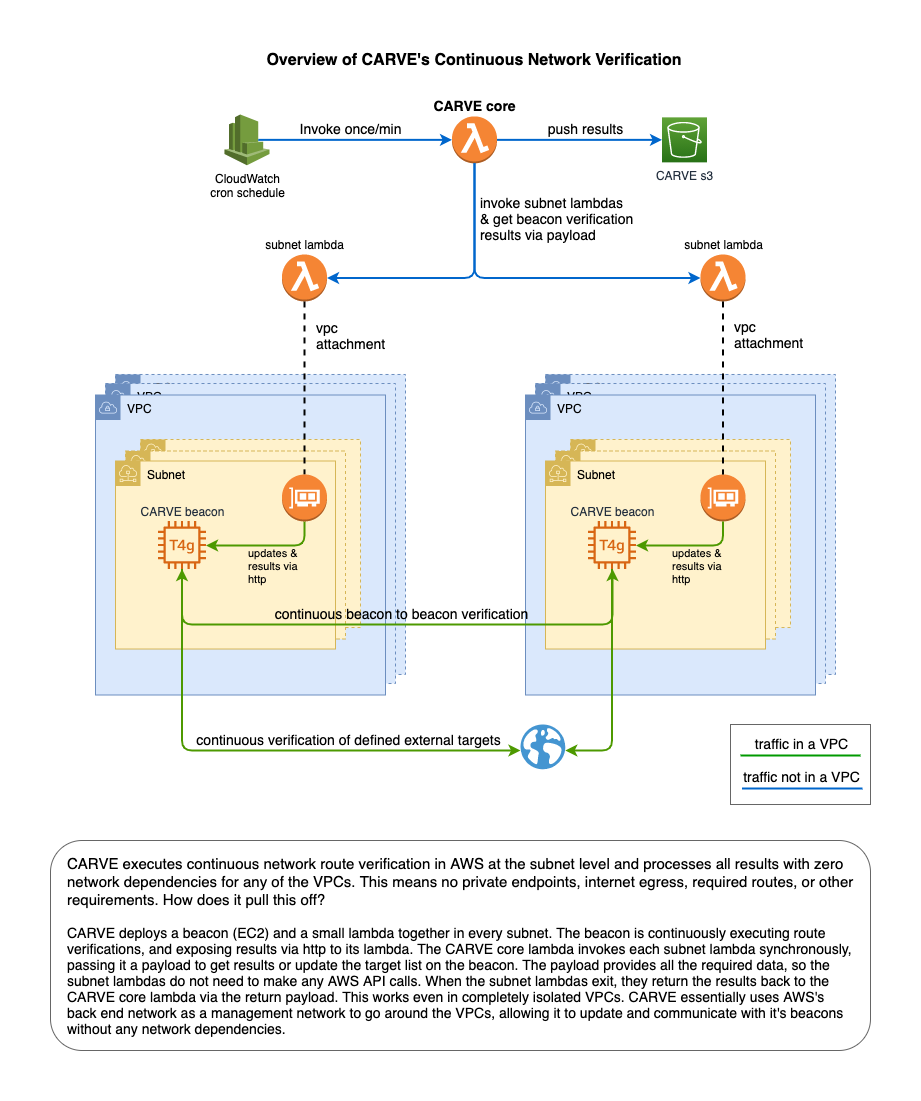

The diagram above was exported from draw.io. Its source (the exported page's mxGraphModel, read from the mxfile embedded in the PNG):
<mxGraphModel dx="1961" dy="1114" grid="1" gridSize="10" guides="1" tooltips="1" connect="1" arrows="1" fold="1" page="1" pageScale="1" pageWidth="850" pageHeight="1100" math="0" shadow="0">
  <root>
    <mxCell id="0" />
    <mxCell id="1" parent="0" />
    <mxCell id="SYnAI_vluwFBR3BpvA5g-3" value="" style="rounded=0;whiteSpace=wrap;html=1;fontSize=14;strokeColor=#666666;" vertex="1" parent="1">
      <mxGeometry x="-160" y="704" width="140" height="80" as="geometry" />
    </mxCell>
    <mxCell id="pluKkajCRmevpOVnRKAG-66" value="VPC" style="outlineConnect=0;html=1;whiteSpace=wrap;fontSize=12;fontStyle=0;shape=mxgraph.aws4.group;grIcon=mxgraph.aws4.group_vpc;strokeColor=#6c8ebf;fillColor=#dae8fc;verticalAlign=top;align=left;spacingLeft=30;dashed=1;shadow=0;sketch=0;" parent="1" vertex="1">
      <mxGeometry x="-345" y="353.98" width="290" height="300" as="geometry" />
    </mxCell>
    <mxCell id="pluKkajCRmevpOVnRKAG-65" value="VPC" style="outlineConnect=0;html=1;whiteSpace=wrap;fontSize=12;fontStyle=0;shape=mxgraph.aws4.group;grIcon=mxgraph.aws4.group_vpc;strokeColor=#6c8ebf;fillColor=#dae8fc;verticalAlign=top;align=left;spacingLeft=30;dashed=1;shadow=0;sketch=0;" parent="1" vertex="1">
      <mxGeometry x="-355" y="363.01000000000005" width="290" height="300" as="geometry" />
    </mxCell>
    <mxCell id="pluKkajCRmevpOVnRKAG-50" value="VPC" style="outlineConnect=0;html=1;whiteSpace=wrap;fontSize=12;fontStyle=0;shape=mxgraph.aws4.group;grIcon=mxgraph.aws4.group_vpc;strokeColor=#6c8ebf;fillColor=#dae8fc;verticalAlign=top;align=left;spacingLeft=30;dashed=0;shadow=0;sketch=0;" parent="1" vertex="1">
      <mxGeometry x="-365" y="374.5" width="290" height="300" as="geometry" />
    </mxCell>
    <mxCell id="pluKkajCRmevpOVnRKAG-64" value="" style="outlineConnect=0;html=1;whiteSpace=wrap;fontSize=12;fontStyle=0;shape=mxgraph.aws4.group;grIcon=mxgraph.aws4.group_subnet;strokeColor=#d6b656;fillColor=#fff2cc;verticalAlign=top;align=left;spacingLeft=30;dashed=1;shadow=0;sketch=0;" parent="1" vertex="1">
      <mxGeometry x="-320" y="419" width="220" height="188.02" as="geometry" />
    </mxCell>
    <mxCell id="pluKkajCRmevpOVnRKAG-63" value="" style="outlineConnect=0;html=1;whiteSpace=wrap;fontSize=12;fontStyle=0;shape=mxgraph.aws4.group;grIcon=mxgraph.aws4.group_subnet;strokeColor=#d6b656;fillColor=#fff2cc;verticalAlign=top;align=left;spacingLeft=30;dashed=1;shadow=0;sketch=0;" parent="1" vertex="1">
      <mxGeometry x="-335" y="430.49" width="220" height="188.02" as="geometry" />
    </mxCell>
    <mxCell id="pluKkajCRmevpOVnRKAG-52" value="Subnet" style="outlineConnect=0;html=1;whiteSpace=wrap;fontSize=12;fontStyle=0;shape=mxgraph.aws4.group;grIcon=mxgraph.aws4.group_subnet;strokeColor=#d6b656;fillColor=#fff2cc;verticalAlign=top;align=left;spacingLeft=30;dashed=0;shadow=0;sketch=0;" parent="1" vertex="1">
      <mxGeometry x="-345" y="440.5" width="220" height="188.02" as="geometry" />
    </mxCell>
    <mxCell id="pluKkajCRmevpOVnRKAG-6" value="subnet lambda" style="outlineConnect=0;dashed=0;verticalLabelPosition=top;verticalAlign=bottom;align=center;html=1;shape=mxgraph.aws3.lambda_function;fillColor=#F58534;gradientColor=none;aspect=fixed;labelPosition=center;" parent="1" vertex="1">
      <mxGeometry x="-190" y="233.99" width="45" height="46.96" as="geometry" />
    </mxCell>
    <mxCell id="pluKkajCRmevpOVnRKAG-7" value="CloudWatch&lt;br&gt;cron schedule" style="outlineConnect=0;dashed=0;verticalLabelPosition=bottom;verticalAlign=top;align=center;html=1;shape=mxgraph.aws3.cloudwatch;fillColor=#759C3E;gradientColor=none;aspect=fixed;" parent="1" vertex="1">
      <mxGeometry x="-666" y="93.995" width="45" height="50.73" as="geometry" />
    </mxCell>
    <mxCell id="pluKkajCRmevpOVnRKAG-51" value="CARVE beacon" style="outlineConnect=0;fontColor=#232F3E;gradientColor=none;fillColor=#D86613;strokeColor=none;dashed=0;verticalLabelPosition=top;verticalAlign=bottom;align=center;html=1;fontSize=12;fontStyle=0;aspect=fixed;pointerEvents=1;shape=mxgraph.aws4.t4g_instance;shadow=0;sketch=0;labelPosition=center;" parent="1" vertex="1">
      <mxGeometry x="-302.5" y="500.5" width="48" height="48" as="geometry" />
    </mxCell>
    <mxCell id="pluKkajCRmevpOVnRKAG-56" value="" style="outlineConnect=0;dashed=0;verticalLabelPosition=bottom;verticalAlign=top;align=center;html=1;shape=mxgraph.aws3.elastic_network_interface;fillColor=#F58534;gradientColor=none;shadow=0;sketch=0;strokeColor=#000000;strokeWidth=1;aspect=fixed;" parent="1" vertex="1">
      <mxGeometry x="-190" y="453.98" width="45" height="46.96" as="geometry" />
    </mxCell>
    <mxCell id="pluKkajCRmevpOVnRKAG-57" value="" style="endArrow=none;html=1;entryX=0.5;entryY=0;entryDx=0;entryDy=0;entryPerimeter=0;exitX=0.5;exitY=1;exitDx=0;exitDy=0;exitPerimeter=0;dashed=1;strokeWidth=2;endFill=0;" parent="1" source="pluKkajCRmevpOVnRKAG-6" target="pluKkajCRmevpOVnRKAG-56" edge="1">
      <mxGeometry width="50" height="50" relative="1" as="geometry">
        <mxPoint x="-100" y="306.98" as="sourcePoint" />
        <mxPoint x="-100" y="313.98" as="targetPoint" />
      </mxGeometry>
    </mxCell>
    <mxCell id="pluKkajCRmevpOVnRKAG-98" value="vpc&lt;br&gt;&lt;div&gt;attachment&lt;/div&gt;" style="edgeLabel;html=1;align=left;verticalAlign=middle;resizable=0;points=[];fontSize=14;labelBackgroundColor=none;" parent="pluKkajCRmevpOVnRKAG-57" vertex="1" connectable="0">
      <mxGeometry x="0.0574" relative="1" as="geometry">
        <mxPoint x="9" y="-58" as="offset" />
      </mxGeometry>
    </mxCell>
    <mxCell id="pluKkajCRmevpOVnRKAG-58" value="" style="endArrow=classic;html=1;exitX=0.5;exitY=1;exitDx=0;exitDy=0;exitPerimeter=0;edgeStyle=orthogonalEdgeStyle;strokeWidth=2;strokeColor=#4D9900;" parent="1" source="pluKkajCRmevpOVnRKAG-56" target="pluKkajCRmevpOVnRKAG-51" edge="1">
      <mxGeometry width="50" height="50" relative="1" as="geometry">
        <mxPoint x="-135" y="690.5" as="sourcePoint" />
        <mxPoint x="-85" y="640.5" as="targetPoint" />
        <Array as="points">
          <mxPoint x="-167" y="524.98" />
        </Array>
      </mxGeometry>
    </mxCell>
    <mxCell id="pluKkajCRmevpOVnRKAG-67" value="VPC" style="outlineConnect=0;html=1;whiteSpace=wrap;fontSize=12;fontStyle=0;shape=mxgraph.aws4.group;grIcon=mxgraph.aws4.group_vpc;strokeColor=#6c8ebf;fillColor=#dae8fc;verticalAlign=top;align=left;spacingLeft=30;dashed=1;shadow=0;sketch=0;" parent="1" vertex="1">
      <mxGeometry x="-775" y="353.98" width="290" height="300" as="geometry" />
    </mxCell>
    <mxCell id="pluKkajCRmevpOVnRKAG-68" value="VPC" style="outlineConnect=0;html=1;whiteSpace=wrap;fontSize=12;fontStyle=0;shape=mxgraph.aws4.group;grIcon=mxgraph.aws4.group_vpc;strokeColor=#6c8ebf;fillColor=#dae8fc;verticalAlign=top;align=left;spacingLeft=30;dashed=1;shadow=0;sketch=0;" parent="1" vertex="1">
      <mxGeometry x="-785" y="363.01000000000005" width="290" height="300" as="geometry" />
    </mxCell>
    <mxCell id="pluKkajCRmevpOVnRKAG-69" value="VPC" style="outlineConnect=0;html=1;whiteSpace=wrap;fontSize=12;fontStyle=0;shape=mxgraph.aws4.group;grIcon=mxgraph.aws4.group_vpc;strokeColor=#6c8ebf;fillColor=#dae8fc;verticalAlign=top;align=left;spacingLeft=30;dashed=0;shadow=0;sketch=0;" parent="1" vertex="1">
      <mxGeometry x="-795" y="374.5" width="290" height="300" as="geometry" />
    </mxCell>
    <mxCell id="pluKkajCRmevpOVnRKAG-70" value="" style="outlineConnect=0;html=1;whiteSpace=wrap;fontSize=12;fontStyle=0;shape=mxgraph.aws4.group;grIcon=mxgraph.aws4.group_subnet;strokeColor=#d6b656;fillColor=#fff2cc;verticalAlign=top;align=left;spacingLeft=30;dashed=1;shadow=0;sketch=0;" parent="1" vertex="1">
      <mxGeometry x="-750" y="419" width="220" height="188.02" as="geometry" />
    </mxCell>
    <mxCell id="pluKkajCRmevpOVnRKAG-71" value="" style="outlineConnect=0;html=1;whiteSpace=wrap;fontSize=12;fontStyle=0;shape=mxgraph.aws4.group;grIcon=mxgraph.aws4.group_subnet;strokeColor=#d6b656;fillColor=#fff2cc;verticalAlign=top;align=left;spacingLeft=30;dashed=1;shadow=0;sketch=0;" parent="1" vertex="1">
      <mxGeometry x="-765" y="430.49" width="220" height="188.02" as="geometry" />
    </mxCell>
    <mxCell id="pluKkajCRmevpOVnRKAG-72" value="Subnet" style="outlineConnect=0;html=1;whiteSpace=wrap;fontSize=12;fontStyle=0;shape=mxgraph.aws4.group;grIcon=mxgraph.aws4.group_subnet;strokeColor=#d6b656;fillColor=#fff2cc;verticalAlign=top;align=left;spacingLeft=30;dashed=0;shadow=0;sketch=0;" parent="1" vertex="1">
      <mxGeometry x="-775" y="440.5" width="220" height="188.02" as="geometry" />
    </mxCell>
    <mxCell id="pluKkajCRmevpOVnRKAG-73" value="subnet lambda" style="outlineConnect=0;dashed=0;verticalLabelPosition=top;verticalAlign=bottom;align=center;html=1;shape=mxgraph.aws3.lambda_function;fillColor=#F58534;gradientColor=none;aspect=fixed;labelPosition=center;" parent="1" vertex="1">
      <mxGeometry x="-608.5" y="233.99" width="45" height="46.96" as="geometry" />
    </mxCell>
    <mxCell id="pluKkajCRmevpOVnRKAG-74" value="CARVE beacon" style="outlineConnect=0;fontColor=#232F3E;gradientColor=none;fillColor=#D86613;strokeColor=none;dashed=0;verticalLabelPosition=top;verticalAlign=bottom;align=center;html=1;fontSize=12;fontStyle=0;aspect=fixed;pointerEvents=1;shape=mxgraph.aws4.t4g_instance;shadow=0;sketch=0;labelPosition=center;snapToPoint=0;" parent="1" vertex="1">
      <mxGeometry x="-732.5" y="500.5" width="48" height="48" as="geometry" />
    </mxCell>
    <mxCell id="pluKkajCRmevpOVnRKAG-75" value="" style="outlineConnect=0;dashed=0;verticalLabelPosition=bottom;verticalAlign=top;align=center;html=1;shape=mxgraph.aws3.elastic_network_interface;fillColor=#F58534;gradientColor=none;shadow=0;sketch=0;strokeColor=#000000;strokeWidth=1;aspect=fixed;" parent="1" vertex="1">
      <mxGeometry x="-608.5" y="453.98" width="45" height="46.96" as="geometry" />
    </mxCell>
    <mxCell id="pluKkajCRmevpOVnRKAG-76" value="" style="endArrow=none;html=1;exitX=0.5;exitY=1;exitDx=0;exitDy=0;exitPerimeter=0;dashed=1;strokeWidth=2;endFill=0;" parent="1" source="pluKkajCRmevpOVnRKAG-73" edge="1">
      <mxGeometry width="50" height="50" relative="1" as="geometry">
        <mxPoint x="-650" y="333.98" as="sourcePoint" />
        <mxPoint x="-586" y="453.98" as="targetPoint" />
      </mxGeometry>
    </mxCell>
    <mxCell id="pluKkajCRmevpOVnRKAG-99" value="&lt;div style=&quot;text-align: left&quot;&gt;vpc&lt;/div&gt;&lt;div style=&quot;text-align: left&quot;&gt;attachment&lt;/div&gt;" style="edgeLabel;html=1;align=center;verticalAlign=middle;resizable=0;points=[];fontSize=14;labelBackgroundColor=none;" parent="pluKkajCRmevpOVnRKAG-76" vertex="1" connectable="0">
      <mxGeometry x="-0.6759" y="-1" relative="1" as="geometry">
        <mxPoint x="46" y="6" as="offset" />
      </mxGeometry>
    </mxCell>
    <mxCell id="pluKkajCRmevpOVnRKAG-77" value="" style="endArrow=classic;html=1;exitX=0.5;exitY=1;exitDx=0;exitDy=0;exitPerimeter=0;edgeStyle=orthogonalEdgeStyle;strokeWidth=2;strokeColor=#4D9900;" parent="1" edge="1">
      <mxGeometry width="50" height="50" relative="1" as="geometry">
        <mxPoint x="-586" y="500.99" as="sourcePoint" />
        <mxPoint x="-684.5" y="525.03" as="targetPoint" />
        <Array as="points">
          <mxPoint x="-586" y="525.03" />
        </Array>
      </mxGeometry>
    </mxCell>
    <mxCell id="pluKkajCRmevpOVnRKAG-78" value="updates &amp;amp;&lt;br&gt;results via&lt;br&gt;http" style="edgeLabel;html=1;align=left;verticalAlign=middle;resizable=0;points=[];labelBackgroundColor=none;" parent="pluKkajCRmevpOVnRKAG-77" vertex="1" connectable="0">
      <mxGeometry x="-0.302" y="-2" relative="1" as="geometry">
        <mxPoint x="-39" y="22" as="offset" />
      </mxGeometry>
    </mxCell>
    <mxCell id="pluKkajCRmevpOVnRKAG-79" value="" style="endArrow=classic;html=1;strokeWidth=2;startArrow=classic;startFill=1;edgeStyle=orthogonalEdgeStyle;strokeColor=#4D9900;" parent="1" source="pluKkajCRmevpOVnRKAG-74" target="pluKkajCRmevpOVnRKAG-51" edge="1">
      <mxGeometry width="50" height="50" relative="1" as="geometry">
        <mxPoint x="-135" y="630.5" as="sourcePoint" />
        <mxPoint x="-85" y="580.5" as="targetPoint" />
        <Array as="points">
          <mxPoint x="-708" y="603.99" />
          <mxPoint x="-278" y="603.99" />
        </Array>
      </mxGeometry>
    </mxCell>
    <mxCell id="pluKkajCRmevpOVnRKAG-80" value="continuous beacon to beacon verification" style="edgeLabel;html=1;align=center;verticalAlign=bottom;resizable=0;points=[];labelBackgroundColor=none;fontSize=14;" parent="pluKkajCRmevpOVnRKAG-79" vertex="1" connectable="0">
      <mxGeometry x="0.2375" y="-1" relative="1" as="geometry">
        <mxPoint x="-61" y="-2" as="offset" />
      </mxGeometry>
    </mxCell>
    <mxCell id="pluKkajCRmevpOVnRKAG-81" value="CARVE core" style="outlineConnect=0;dashed=0;verticalLabelPosition=top;verticalAlign=bottom;align=center;html=1;shape=mxgraph.aws3.lambda_function;fillColor=#F58534;gradientColor=none;aspect=fixed;labelPosition=center;fontStyle=1;fontSize=14;" parent="1" vertex="1">
      <mxGeometry x="-438.5" y="95.88" width="45" height="46.96" as="geometry" />
    </mxCell>
    <mxCell id="pluKkajCRmevpOVnRKAG-82" value="" style="endArrow=classic;html=1;fontSize=14;strokeWidth=2;exitX=0.75;exitY=0.5;exitDx=0;exitDy=0;exitPerimeter=0;strokeColor=#0066CC;" parent="1" source="pluKkajCRmevpOVnRKAG-7" target="pluKkajCRmevpOVnRKAG-81" edge="1">
      <mxGeometry width="50" height="50" relative="1" as="geometry">
        <mxPoint x="-38.5" y="538.7400000000001" as="sourcePoint" />
        <mxPoint x="11.5" y="488.7400000000001" as="targetPoint" />
      </mxGeometry>
    </mxCell>
    <mxCell id="pluKkajCRmevpOVnRKAG-85" value="Invoke once/min" style="edgeLabel;html=1;align=center;verticalAlign=bottom;resizable=0;points=[];fontSize=14;labelBackgroundColor=none;" parent="pluKkajCRmevpOVnRKAG-82" vertex="1" connectable="0">
      <mxGeometry x="-0.1252" y="-1" relative="1" as="geometry">
        <mxPoint x="7" y="-2" as="offset" />
      </mxGeometry>
    </mxCell>
    <mxCell id="pluKkajCRmevpOVnRKAG-86" value="" style="endArrow=classic;html=1;fontSize=14;strokeWidth=2;exitX=0.5;exitY=1;exitDx=0;exitDy=0;exitPerimeter=0;entryX=0;entryY=0.5;entryDx=0;entryDy=0;entryPerimeter=0;edgeStyle=orthogonalEdgeStyle;strokeColor=#0066CC;" parent="1" source="pluKkajCRmevpOVnRKAG-81" target="pluKkajCRmevpOVnRKAG-6" edge="1">
      <mxGeometry width="50" height="50" relative="1" as="geometry">
        <mxPoint x="-80" y="573.99" as="sourcePoint" />
        <mxPoint x="-30" y="523.99" as="targetPoint" />
      </mxGeometry>
    </mxCell>
    <mxCell id="pluKkajCRmevpOVnRKAG-88" value="&lt;div style=&quot;text-align: left&quot;&gt;&lt;span&gt;invoke subnet lambdas&lt;/span&gt;&lt;/div&gt;&lt;div style=&quot;text-align: left&quot;&gt;&lt;span&gt;&amp;amp; get beacon&amp;nbsp;&lt;/span&gt;&lt;span&gt;verification&amp;nbsp;&lt;/span&gt;&lt;/div&gt;&lt;div style=&quot;text-align: left&quot;&gt;&lt;span&gt;results&amp;nbsp;&lt;/span&gt;&lt;span&gt;via payload&lt;/span&gt;&lt;/div&gt;" style="edgeLabel;html=1;align=center;verticalAlign=bottom;resizable=0;points=[];fontSize=14;labelBackgroundColor=none;" parent="pluKkajCRmevpOVnRKAG-86" vertex="1" connectable="0">
      <mxGeometry x="0.2291" relative="1" as="geometry">
        <mxPoint x="-11" y="-33" as="offset" />
      </mxGeometry>
    </mxCell>
    <mxCell id="pluKkajCRmevpOVnRKAG-87" value="" style="endArrow=classic;html=1;fontSize=14;strokeWidth=2;exitX=0.5;exitY=1;exitDx=0;exitDy=0;exitPerimeter=0;entryX=1;entryY=0.5;entryDx=0;entryDy=0;entryPerimeter=0;edgeStyle=orthogonalEdgeStyle;strokeColor=#0066CC;" parent="1" source="pluKkajCRmevpOVnRKAG-81" target="pluKkajCRmevpOVnRKAG-73" edge="1">
      <mxGeometry width="50" height="50" relative="1" as="geometry">
        <mxPoint x="-410" y="825.8700000000001" as="sourcePoint" />
        <mxPoint x="-215" y="693.99" as="targetPoint" />
      </mxGeometry>
    </mxCell>
    <mxCell id="pluKkajCRmevpOVnRKAG-90" value="CARVE s3" style="points=[[0,0,0],[0.25,0,0],[0.5,0,0],[0.75,0,0],[1,0,0],[0,1,0],[0.25,1,0],[0.5,1,0],[0.75,1,0],[1,1,0],[0,0.25,0],[0,0.5,0],[0,0.75,0],[1,0.25,0],[1,0.5,0],[1,0.75,0]];outlineConnect=0;fontColor=#232F3E;gradientColor=#60A337;gradientDirection=north;fillColor=#277116;strokeColor=#ffffff;dashed=0;verticalLabelPosition=bottom;verticalAlign=top;align=center;html=1;fontSize=12;fontStyle=0;aspect=fixed;shape=mxgraph.aws4.resourceIcon;resIcon=mxgraph.aws4.s3;shadow=0;labelBackgroundColor=none;sketch=0;" parent="1" vertex="1">
      <mxGeometry x="-228.5" y="96.86000000000001" width="45" height="45" as="geometry" />
    </mxCell>
    <mxCell id="pluKkajCRmevpOVnRKAG-91" value="" style="endArrow=classic;html=1;fontSize=14;strokeWidth=2;exitX=1;exitY=0.5;exitDx=0;exitDy=0;exitPerimeter=0;entryX=0;entryY=0.5;entryDx=0;entryDy=0;entryPerimeter=0;strokeColor=#0066CC;" parent="1" source="pluKkajCRmevpOVnRKAG-81" target="pluKkajCRmevpOVnRKAG-90" edge="1">
      <mxGeometry width="50" height="50" relative="1" as="geometry">
        <mxPoint x="-76" y="-163.14" as="sourcePoint" />
        <mxPoint x="-276" y="121.86000000000001" as="targetPoint" />
      </mxGeometry>
    </mxCell>
    <mxCell id="pluKkajCRmevpOVnRKAG-92" value="push results" style="edgeLabel;html=1;align=center;verticalAlign=bottom;resizable=0;points=[];fontSize=14;labelBackgroundColor=none;" parent="pluKkajCRmevpOVnRKAG-91" vertex="1" connectable="0">
      <mxGeometry x="-0.1744" y="1" relative="1" as="geometry">
        <mxPoint x="20" as="offset" />
      </mxGeometry>
    </mxCell>
    <mxCell id="pluKkajCRmevpOVnRKAG-93" value="updates &amp;amp;&lt;br&gt;results via&lt;br&gt;http" style="edgeLabel;html=1;align=left;verticalAlign=middle;resizable=0;points=[];labelBackgroundColor=none;" parent="1" vertex="1" connectable="0">
      <mxGeometry x="-220" y="545.5" as="geometry" />
    </mxCell>
    <mxCell id="pluKkajCRmevpOVnRKAG-94" value="" style="shadow=0;dashed=0;html=1;strokeColor=none;fillColor=#4495D1;labelPosition=center;verticalLabelPosition=bottom;verticalAlign=top;align=center;outlineConnect=0;shape=mxgraph.veeam.globe;labelBackgroundColor=none;sketch=0;fontSize=14;" parent="1" vertex="1">
      <mxGeometry x="-370" y="704" width="44.8" height="44.8" as="geometry" />
    </mxCell>
    <mxCell id="pluKkajCRmevpOVnRKAG-95" value="" style="endArrow=classic;html=1;fontSize=14;strokeWidth=2;edgeStyle=orthogonalEdgeStyle;strokeColor=#4D9900;" parent="1" source="pluKkajCRmevpOVnRKAG-51" target="pluKkajCRmevpOVnRKAG-94" edge="1">
      <mxGeometry width="50" height="50" relative="1" as="geometry">
        <mxPoint x="-80" y="543.99" as="sourcePoint" />
        <mxPoint x="-30" y="493.99" as="targetPoint" />
        <Array as="points">
          <mxPoint x="-278" y="730" />
        </Array>
      </mxGeometry>
    </mxCell>
    <mxCell id="pluKkajCRmevpOVnRKAG-96" value="" style="endArrow=classic;html=1;fontSize=14;strokeColor=#4D9900;strokeWidth=2;edgeStyle=orthogonalEdgeStyle;" parent="1" source="pluKkajCRmevpOVnRKAG-74" target="pluKkajCRmevpOVnRKAG-94" edge="1">
      <mxGeometry width="50" height="50" relative="1" as="geometry">
        <mxPoint x="-80" y="543.99" as="sourcePoint" />
        <mxPoint x="-30" y="493.99" as="targetPoint" />
        <Array as="points">
          <mxPoint x="-708" y="730" />
        </Array>
      </mxGeometry>
    </mxCell>
    <mxCell id="pluKkajCRmevpOVnRKAG-97" value="continuous verification of defined&amp;nbsp;external&amp;nbsp;targets" style="edgeLabel;html=1;align=center;verticalAlign=middle;resizable=0;points=[];fontSize=14;" parent="pluKkajCRmevpOVnRKAG-96" vertex="1" connectable="0">
      <mxGeometry x="0.3394" y="-2" relative="1" as="geometry">
        <mxPoint x="-1" y="-14" as="offset" />
      </mxGeometry>
    </mxCell>
    <mxCell id="GaMrgq7fHTxVi09p1Uad-4" value="" style="endArrow=none;html=1;fontSize=16;endFill=0;strokeWidth=2;strokeColor=#009900;" parent="1" edge="1">
      <mxGeometry width="50" height="50" relative="1" as="geometry">
        <mxPoint x="-150" y="735" as="sourcePoint" />
        <mxPoint x="-30" y="735" as="targetPoint" />
      </mxGeometry>
    </mxCell>
    <mxCell id="GaMrgq7fHTxVi09p1Uad-6" value="traffic in a VPC" style="edgeLabel;html=1;align=center;verticalAlign=middle;resizable=0;points=[];fontSize=14;" parent="GaMrgq7fHTxVi09p1Uad-4" vertex="1" connectable="0">
      <mxGeometry x="-0.25" relative="1" as="geometry">
        <mxPoint x="15" y="-13" as="offset" />
      </mxGeometry>
    </mxCell>
    <mxCell id="GaMrgq7fHTxVi09p1Uad-5" value="" style="endArrow=none;html=1;fontSize=16;strokeWidth=2;strokeColor=#0066CC;" parent="1" edge="1">
      <mxGeometry width="50" height="50" relative="1" as="geometry">
        <mxPoint x="-148.5" y="768" as="sourcePoint" />
        <mxPoint x="-28" y="768" as="targetPoint" />
      </mxGeometry>
    </mxCell>
    <mxCell id="GaMrgq7fHTxVi09p1Uad-7" value="traffic not in a VPC" style="edgeLabel;html=1;align=center;verticalAlign=middle;resizable=0;points=[];fontSize=14;" parent="GaMrgq7fHTxVi09p1Uad-5" vertex="1" connectable="0">
      <mxGeometry x="0.225" y="4" relative="1" as="geometry">
        <mxPoint x="-15" y="-9" as="offset" />
      </mxGeometry>
    </mxCell>
    <mxCell id="SYnAI_vluwFBR3BpvA5g-1" value="&lt;div style=&quot;text-align: left&quot;&gt;&lt;span&gt;Overview of CARVE's Continuous Network Verification&lt;/span&gt;&lt;/div&gt;" style="text;html=1;strokeColor=none;fillColor=none;align=center;verticalAlign=middle;whiteSpace=wrap;rounded=0;fontSize=16;fontStyle=1" vertex="1" parent="1">
      <mxGeometry x="-632.75" y="30" width="433.5" height="20" as="geometry" />
    </mxCell>
    <mxCell id="SYnAI_vluwFBR3BpvA5g-8" value="&lt;font style=&quot;font-size: 15px&quot;&gt;CARVE executes continuous network route verification in AWS at the subnet level and processes all results with zero network dependencies for any of the VPCs. This means no private endpoints, internet egress, required routes, or other requirements. How does it pull this off?&lt;br&gt;&lt;/font&gt;&lt;br&gt;CARVE deploys a beacon (EC2) and a small lambda together in every subnet.&amp;nbsp;&lt;span&gt;The beacon is continuously executing route verifications, and exposing results via http to its lambda. The CARVE core lambda invokes each subnet lambda synchronously, passing it a payload to get results or update the target list on the beacon. The payload provides all the required data, so the subnet lambdas do not need to make any AWS API calls. When the subnet lambdas exit, they return the results back to the CARVE core lambda via the return payload. This works even in completely isolated VPCs. CARVE essentially uses AWS's back end network as a management network to go around the VPCs, allowing it to update and communicate with it's beacons without any network dependencies.&lt;/span&gt;" style="rounded=1;whiteSpace=wrap;html=1;fontSize=14;strokeColor=#666666;spacingLeft=15;spacingRight=15;align=left;" vertex="1" parent="1">
      <mxGeometry x="-840" y="820" width="820" height="210" as="geometry" />
    </mxCell>
  </root>
</mxGraphModel>